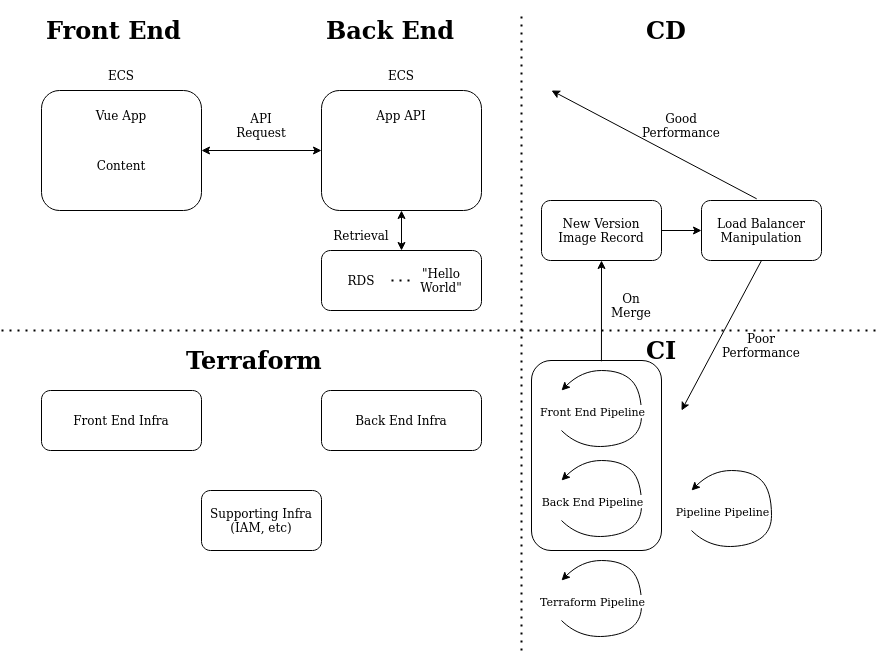

The diagram above was exported from draw.io. Its source (the exported page's mxGraphModel, read from the mxfile embedded in the PNG):
<mxGraphModel dx="1049" dy="618" grid="1" gridSize="10" guides="1" tooltips="1" connect="1" arrows="1" fold="1" page="1" pageScale="1" pageWidth="850" pageHeight="1100" math="0" shadow="0">
  <root>
    <mxCell id="0" />
    <mxCell id="1" parent="0" />
    <mxCell id="xoEdSHZu4FtpnL7dMFW_-42" value="" style="rounded=1;whiteSpace=wrap;html=1;" vertex="1" parent="1">
      <mxGeometry x="570" y="390" width="130" height="190" as="geometry" />
    </mxCell>
    <mxCell id="xoEdSHZu4FtpnL7dMFW_-1" value="&lt;h1&gt;Front End &lt;br&gt;&lt;/h1&gt;" style="text;html=1;spacing=5;spacingTop=-20;whiteSpace=wrap;overflow=hidden;rounded=0;" vertex="1" parent="1">
      <mxGeometry x="80" y="40" width="160" height="40" as="geometry" />
    </mxCell>
    <mxCell id="xoEdSHZu4FtpnL7dMFW_-2" value="&lt;h1&gt;Back End&lt;br&gt;&lt;/h1&gt;" style="text;html=1;spacing=5;spacingTop=-20;whiteSpace=wrap;overflow=hidden;rounded=0;" vertex="1" parent="1">
      <mxGeometry x="360" y="40" width="160" height="40" as="geometry" />
    </mxCell>
    <mxCell id="xoEdSHZu4FtpnL7dMFW_-3" value="" style="rounded=1;whiteSpace=wrap;html=1;" vertex="1" parent="1">
      <mxGeometry x="80" y="120" width="160" height="120" as="geometry" />
    </mxCell>
    <mxCell id="xoEdSHZu4FtpnL7dMFW_-4" value="ECS" style="text;html=1;align=center;verticalAlign=middle;whiteSpace=wrap;rounded=0;" vertex="1" parent="1">
      <mxGeometry x="130" y="90" width="60" height="30" as="geometry" />
    </mxCell>
    <mxCell id="xoEdSHZu4FtpnL7dMFW_-6" value="Vue App" style="text;html=1;align=center;verticalAlign=middle;whiteSpace=wrap;rounded=0;" vertex="1" parent="1">
      <mxGeometry x="130" y="130" width="60" height="30" as="geometry" />
    </mxCell>
    <mxCell id="xoEdSHZu4FtpnL7dMFW_-9" value="" style="rounded=1;whiteSpace=wrap;html=1;" vertex="1" parent="1">
      <mxGeometry x="360" y="120" width="160" height="120" as="geometry" />
    </mxCell>
    <mxCell id="xoEdSHZu4FtpnL7dMFW_-10" value="App API" style="text;html=1;align=center;verticalAlign=middle;whiteSpace=wrap;rounded=0;" vertex="1" parent="1">
      <mxGeometry x="410" y="130" width="60" height="30" as="geometry" />
    </mxCell>
    <mxCell id="xoEdSHZu4FtpnL7dMFW_-11" value="ECS" style="text;html=1;align=center;verticalAlign=middle;whiteSpace=wrap;rounded=0;" vertex="1" parent="1">
      <mxGeometry x="410" y="90" width="60" height="30" as="geometry" />
    </mxCell>
    <mxCell id="xoEdSHZu4FtpnL7dMFW_-13" value="" style="rounded=1;whiteSpace=wrap;html=1;" vertex="1" parent="1">
      <mxGeometry x="360" y="280" width="160" height="60" as="geometry" />
    </mxCell>
    <mxCell id="xoEdSHZu4FtpnL7dMFW_-14" value="RDS" style="text;html=1;align=center;verticalAlign=middle;whiteSpace=wrap;rounded=0;" vertex="1" parent="1">
      <mxGeometry x="370" y="295" width="60" height="30" as="geometry" />
    </mxCell>
    <mxCell id="xoEdSHZu4FtpnL7dMFW_-15" value="&quot;Hello World&quot;" style="text;html=1;align=center;verticalAlign=middle;whiteSpace=wrap;rounded=0;" vertex="1" parent="1">
      <mxGeometry x="450" y="295" width="60" height="30" as="geometry" />
    </mxCell>
    <mxCell id="xoEdSHZu4FtpnL7dMFW_-16" value="" style="endArrow=none;dashed=1;html=1;dashPattern=1 3;strokeWidth=2;rounded=0;entryX=0;entryY=0.5;entryDx=0;entryDy=0;" edge="1" parent="1" source="xoEdSHZu4FtpnL7dMFW_-14" target="xoEdSHZu4FtpnL7dMFW_-15">
      <mxGeometry width="50" height="50" relative="1" as="geometry">
        <mxPoint x="240" y="260" as="sourcePoint" />
        <mxPoint x="290" y="210" as="targetPoint" />
      </mxGeometry>
    </mxCell>
    <mxCell id="xoEdSHZu4FtpnL7dMFW_-17" value="Content" style="text;html=1;align=center;verticalAlign=middle;whiteSpace=wrap;rounded=0;" vertex="1" parent="1">
      <mxGeometry x="130" y="180" width="60" height="30" as="geometry" />
    </mxCell>
    <mxCell id="xoEdSHZu4FtpnL7dMFW_-18" value="Retrieval" style="text;html=1;align=center;verticalAlign=middle;whiteSpace=wrap;rounded=0;" vertex="1" parent="1">
      <mxGeometry x="370" y="250" width="60" height="30" as="geometry" />
    </mxCell>
    <mxCell id="xoEdSHZu4FtpnL7dMFW_-19" value="" style="endArrow=classic;startArrow=classic;html=1;rounded=0;exitX=1;exitY=0.5;exitDx=0;exitDy=0;entryX=0;entryY=0.5;entryDx=0;entryDy=0;" edge="1" parent="1" source="xoEdSHZu4FtpnL7dMFW_-3" target="xoEdSHZu4FtpnL7dMFW_-9">
      <mxGeometry width="50" height="50" relative="1" as="geometry">
        <mxPoint x="400" y="260" as="sourcePoint" />
        <mxPoint x="450" y="210" as="targetPoint" />
      </mxGeometry>
    </mxCell>
    <mxCell id="xoEdSHZu4FtpnL7dMFW_-20" value="" style="endArrow=classic;startArrow=classic;html=1;rounded=0;entryX=0.5;entryY=1;entryDx=0;entryDy=0;exitX=0.5;exitY=0;exitDx=0;exitDy=0;" edge="1" parent="1" source="xoEdSHZu4FtpnL7dMFW_-13" target="xoEdSHZu4FtpnL7dMFW_-9">
      <mxGeometry width="50" height="50" relative="1" as="geometry">
        <mxPoint x="240" y="260" as="sourcePoint" />
        <mxPoint x="290" y="210" as="targetPoint" />
      </mxGeometry>
    </mxCell>
    <mxCell id="xoEdSHZu4FtpnL7dMFW_-21" value="API Request" style="text;html=1;align=center;verticalAlign=middle;whiteSpace=wrap;rounded=0;" vertex="1" parent="1">
      <mxGeometry x="270" y="140" width="60" height="30" as="geometry" />
    </mxCell>
    <mxCell id="xoEdSHZu4FtpnL7dMFW_-22" value="" style="endArrow=none;dashed=1;html=1;dashPattern=1 3;strokeWidth=2;rounded=0;" edge="1" parent="1">
      <mxGeometry width="50" height="50" relative="1" as="geometry">
        <mxPoint x="40" y="360" as="sourcePoint" />
        <mxPoint x="920" y="360" as="targetPoint" />
      </mxGeometry>
    </mxCell>
    <mxCell id="xoEdSHZu4FtpnL7dMFW_-23" value="&lt;h1&gt;Terraform &lt;br&gt;&lt;/h1&gt;" style="text;html=1;spacing=5;spacingTop=-20;whiteSpace=wrap;overflow=hidden;rounded=0;" vertex="1" parent="1">
      <mxGeometry x="220" y="370" width="160" height="40" as="geometry" />
    </mxCell>
    <mxCell id="xoEdSHZu4FtpnL7dMFW_-24" value="Front End Infra" style="rounded=1;whiteSpace=wrap;html=1;" vertex="1" parent="1">
      <mxGeometry x="80" y="420" width="160" height="60" as="geometry" />
    </mxCell>
    <mxCell id="xoEdSHZu4FtpnL7dMFW_-25" value="Back End Infra" style="rounded=1;whiteSpace=wrap;html=1;" vertex="1" parent="1">
      <mxGeometry x="360" y="420" width="160" height="60" as="geometry" />
    </mxCell>
    <mxCell id="xoEdSHZu4FtpnL7dMFW_-27" value="&lt;div&gt;Supporting Infra&lt;/div&gt;&lt;div&gt;(IAM, etc)&lt;br&gt;&lt;/div&gt;" style="rounded=1;whiteSpace=wrap;html=1;" vertex="1" parent="1">
      <mxGeometry x="240" y="520" width="120" height="60" as="geometry" />
    </mxCell>
    <mxCell id="xoEdSHZu4FtpnL7dMFW_-28" value="" style="endArrow=none;dashed=1;html=1;dashPattern=1 3;strokeWidth=2;rounded=0;" edge="1" parent="1">
      <mxGeometry width="50" height="50" relative="1" as="geometry">
        <mxPoint x="560" y="680" as="sourcePoint" />
        <mxPoint x="560" y="40" as="targetPoint" />
      </mxGeometry>
    </mxCell>
    <mxCell id="xoEdSHZu4FtpnL7dMFW_-29" value="" style="curved=1;endArrow=classic;html=1;rounded=0;" edge="1" parent="1">
      <mxGeometry width="50" height="50" relative="1" as="geometry">
        <mxPoint x="600" y="460" as="sourcePoint" />
        <mxPoint x="600" y="420" as="targetPoint" />
        <Array as="points">
          <mxPoint x="620" y="480" />
          <mxPoint x="680" y="470" />
          <mxPoint x="680" y="420" />
          <mxPoint x="660" y="400" />
          <mxPoint x="620" y="400" />
        </Array>
      </mxGeometry>
    </mxCell>
    <mxCell id="xoEdSHZu4FtpnL7dMFW_-30" value="Front End Pipeline" style="edgeLabel;html=1;align=center;verticalAlign=middle;resizable=0;points=[];" vertex="1" connectable="0" parent="xoEdSHZu4FtpnL7dMFW_-29">
      <mxGeometry x="-0.1165" y="-1" relative="1" as="geometry">
        <mxPoint x="-51" y="-15" as="offset" />
      </mxGeometry>
    </mxCell>
    <mxCell id="xoEdSHZu4FtpnL7dMFW_-31" value="" style="curved=1;endArrow=classic;html=1;rounded=0;" edge="1" parent="1">
      <mxGeometry width="50" height="50" relative="1" as="geometry">
        <mxPoint x="600" y="550" as="sourcePoint" />
        <mxPoint x="600" y="510" as="targetPoint" />
        <Array as="points">
          <mxPoint x="620" y="570" />
          <mxPoint x="680" y="560" />
          <mxPoint x="680" y="510" />
          <mxPoint x="660" y="490" />
          <mxPoint x="620" y="490" />
        </Array>
      </mxGeometry>
    </mxCell>
    <mxCell id="xoEdSHZu4FtpnL7dMFW_-32" value="Back End Pipeline" style="edgeLabel;html=1;align=center;verticalAlign=middle;resizable=0;points=[];" vertex="1" connectable="0" parent="xoEdSHZu4FtpnL7dMFW_-31">
      <mxGeometry x="-0.1165" y="-1" relative="1" as="geometry">
        <mxPoint x="-51" y="-15" as="offset" />
      </mxGeometry>
    </mxCell>
    <mxCell id="xoEdSHZu4FtpnL7dMFW_-33" value="" style="curved=1;endArrow=classic;html=1;rounded=0;" edge="1" parent="1">
      <mxGeometry width="50" height="50" relative="1" as="geometry">
        <mxPoint x="600" y="650" as="sourcePoint" />
        <mxPoint x="600" y="610" as="targetPoint" />
        <Array as="points">
          <mxPoint x="620" y="670" />
          <mxPoint x="680" y="660" />
          <mxPoint x="680" y="610" />
          <mxPoint x="660" y="590" />
          <mxPoint x="620" y="590" />
        </Array>
      </mxGeometry>
    </mxCell>
    <mxCell id="xoEdSHZu4FtpnL7dMFW_-34" value="Terraform Pipeline" style="edgeLabel;html=1;align=center;verticalAlign=middle;resizable=0;points=[];" vertex="1" connectable="0" parent="xoEdSHZu4FtpnL7dMFW_-33">
      <mxGeometry x="-0.1165" y="-1" relative="1" as="geometry">
        <mxPoint x="-51" y="-15" as="offset" />
      </mxGeometry>
    </mxCell>
    <mxCell id="xoEdSHZu4FtpnL7dMFW_-35" value="" style="curved=1;endArrow=classic;html=1;rounded=0;" edge="1" parent="1">
      <mxGeometry width="50" height="50" relative="1" as="geometry">
        <mxPoint x="730" y="560" as="sourcePoint" />
        <mxPoint x="730" y="520" as="targetPoint" />
        <Array as="points">
          <mxPoint x="750" y="580" />
          <mxPoint x="810" y="570" />
          <mxPoint x="810" y="520" />
          <mxPoint x="790" y="500" />
          <mxPoint x="750" y="500" />
        </Array>
      </mxGeometry>
    </mxCell>
    <mxCell id="xoEdSHZu4FtpnL7dMFW_-36" value="Pipeline Pipeline" style="edgeLabel;html=1;align=center;verticalAlign=middle;resizable=0;points=[];" vertex="1" connectable="0" parent="xoEdSHZu4FtpnL7dMFW_-35">
      <mxGeometry x="-0.1165" y="-1" relative="1" as="geometry">
        <mxPoint x="-51" y="-15" as="offset" />
      </mxGeometry>
    </mxCell>
    <mxCell id="xoEdSHZu4FtpnL7dMFW_-37" value="" style="endArrow=classic;html=1;rounded=0;exitX=0.538;exitY=0.004;exitDx=0;exitDy=0;exitPerimeter=0;" edge="1" parent="1" source="xoEdSHZu4FtpnL7dMFW_-42">
      <mxGeometry width="50" height="50" relative="1" as="geometry">
        <mxPoint x="640" y="380" as="sourcePoint" />
        <mxPoint x="640" y="290" as="targetPoint" />
      </mxGeometry>
    </mxCell>
    <mxCell id="xoEdSHZu4FtpnL7dMFW_-40" value="&lt;h1&gt;CI &lt;/h1&gt;" style="text;html=1;spacing=5;spacingTop=-20;whiteSpace=wrap;overflow=hidden;rounded=0;" vertex="1" parent="1">
      <mxGeometry x="680" y="360" width="160" height="40" as="geometry" />
    </mxCell>
    <mxCell id="xoEdSHZu4FtpnL7dMFW_-41" value="&lt;h1&gt;CD &lt;br&gt;&lt;/h1&gt;" style="text;html=1;spacing=5;spacingTop=-20;whiteSpace=wrap;overflow=hidden;rounded=0;" vertex="1" parent="1">
      <mxGeometry x="680" y="40" width="160" height="40" as="geometry" />
    </mxCell>
    <mxCell id="xoEdSHZu4FtpnL7dMFW_-43" value="On Merge" style="text;html=1;align=center;verticalAlign=middle;whiteSpace=wrap;rounded=0;" vertex="1" parent="1">
      <mxGeometry x="640" y="320" width="60" height="30" as="geometry" />
    </mxCell>
    <mxCell id="xoEdSHZu4FtpnL7dMFW_-44" value="New Version Image Record" style="rounded=1;whiteSpace=wrap;html=1;" vertex="1" parent="1">
      <mxGeometry x="580" y="230" width="120" height="60" as="geometry" />
    </mxCell>
    <mxCell id="xoEdSHZu4FtpnL7dMFW_-46" value="Load Balancer Manipulation" style="rounded=1;whiteSpace=wrap;html=1;" vertex="1" parent="1">
      <mxGeometry x="740" y="230" width="120" height="60" as="geometry" />
    </mxCell>
    <mxCell id="xoEdSHZu4FtpnL7dMFW_-50" value="" style="endArrow=classic;html=1;rounded=0;exitX=1;exitY=0.5;exitDx=0;exitDy=0;entryX=0;entryY=0.5;entryDx=0;entryDy=0;" edge="1" parent="1" source="xoEdSHZu4FtpnL7dMFW_-44" target="xoEdSHZu4FtpnL7dMFW_-46">
      <mxGeometry width="50" height="50" relative="1" as="geometry">
        <mxPoint x="470" y="370" as="sourcePoint" />
        <mxPoint x="520" y="320" as="targetPoint" />
      </mxGeometry>
    </mxCell>
    <mxCell id="xoEdSHZu4FtpnL7dMFW_-56" value="" style="endArrow=classic;html=1;rounded=0;exitX=0.5;exitY=1;exitDx=0;exitDy=0;" edge="1" parent="1" source="xoEdSHZu4FtpnL7dMFW_-46">
      <mxGeometry width="50" height="50" relative="1" as="geometry">
        <mxPoint x="810" y="350" as="sourcePoint" />
        <mxPoint x="720" y="440" as="targetPoint" />
      </mxGeometry>
    </mxCell>
    <mxCell id="xoEdSHZu4FtpnL7dMFW_-57" value="Poor Performance" style="text;html=1;align=center;verticalAlign=middle;whiteSpace=wrap;rounded=0;" vertex="1" parent="1">
      <mxGeometry x="770" y="360" width="60" height="30" as="geometry" />
    </mxCell>
    <mxCell id="xoEdSHZu4FtpnL7dMFW_-58" value="" style="endArrow=classic;html=1;rounded=0;exitX=0.46;exitY=-0.028;exitDx=0;exitDy=0;exitPerimeter=0;" edge="1" parent="1" source="xoEdSHZu4FtpnL7dMFW_-46">
      <mxGeometry width="50" height="50" relative="1" as="geometry">
        <mxPoint x="780" y="190" as="sourcePoint" />
        <mxPoint x="590" y="120" as="targetPoint" />
      </mxGeometry>
    </mxCell>
    <mxCell id="xoEdSHZu4FtpnL7dMFW_-59" value="Good Performance" style="text;html=1;align=center;verticalAlign=middle;whiteSpace=wrap;rounded=0;" vertex="1" parent="1">
      <mxGeometry x="690" y="140" width="60" height="30" as="geometry" />
    </mxCell>
  </root>
</mxGraphModel>